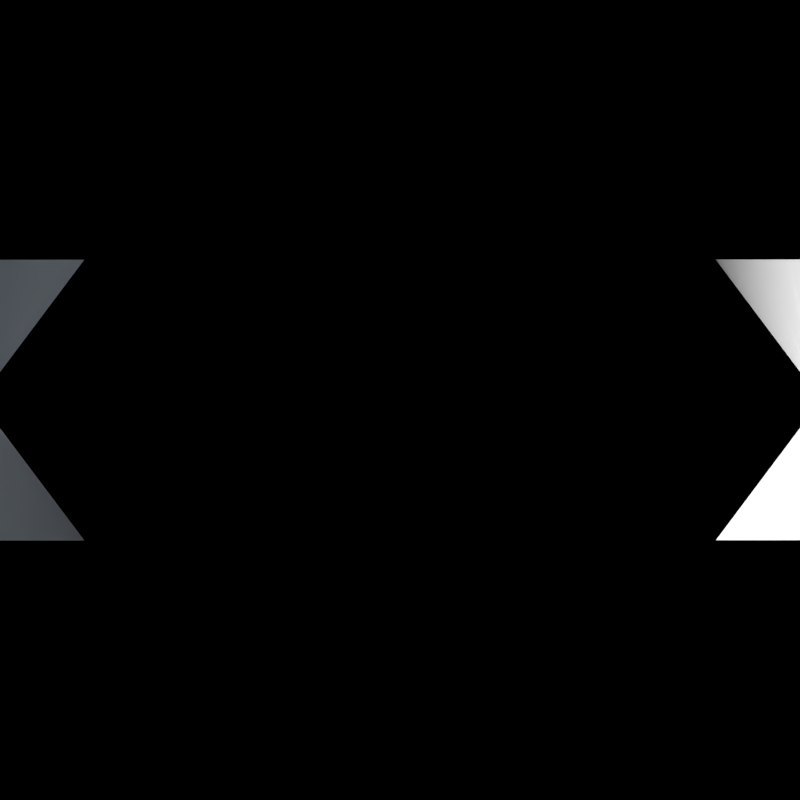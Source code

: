 # Source: Zephyr_Curve.blend  (saved by Blender 2.93.20; exported with 4.5.12 LTS)
import bpy
from mathutils import Matrix  # noqa: F401  (used for matrix-valued properties, if any)

bpy.ops.wm.read_factory_settings(use_empty=True)
scene = bpy.context.scene
scene.name = 'Scene'

# ---- collections
col_front_camera = bpy.data.collections.new('Front Camera'); scene.collection.children.link(col_front_camera)
col_rear_camera = bpy.data.collections.new('Rear Camera'); scene.collection.children.link(col_rear_camera)
col_top_camera = bpy.data.collections.new('Top Camera'); scene.collection.children.link(col_top_camera)
col_nova_camera = bpy.data.collections.new('Nova Camera'); scene.collection.children.link(col_nova_camera)
col_target_camera = bpy.data.collections.new('Target Camera'); scene.collection.children.link(col_target_camera)
col_ship = bpy.data.collections.new('Ship'); scene.collection.children.link(col_ship)

# ---- world
world_world = bpy.data.worlds.new('World'); scene.world = world_world
world_world.color = (0.0, 0.0, 0.0)
world_world.use_sun_shadow = False
world_world.sun_shadow_jitter_overblur = 0.0
world_world.cycles.sampling_method = 'NONE'
world_world.cycles.sample_map_resolution = 256

# ---- cameras
cam_camera_007 = bpy.data.cameras.new('Camera.007')
cam_camera_007.clip_end = 100.0
cam_camera_007.lens = 237.0
cam_camera_007.sensor_width = 32.0
cam_camera_007.sensor_height = 18.0
cam_camera_007.ortho_scale = 24.0
cam_camera_007.display_size = 2.0
cam_camera_007.show_composition_thirds = True
cam_camera_007.dof.focus_distance = 0.0
cam_camera_003 = bpy.data.cameras.new('Camera.003')
cam_camera_003.clip_end = 100.0
cam_camera_003.lens = 237.0
cam_camera_003.sensor_width = 32.0
cam_camera_003.sensor_height = 18.0
cam_camera_003.ortho_scale = 24.0
cam_camera_003.display_size = 2.0
cam_camera_003.show_composition_thirds = True
cam_camera_003.dof.focus_distance = 0.0
cam_camera_005 = bpy.data.cameras.new('Camera.005')
cam_camera_005.type = 'ORTHO'
cam_camera_005.clip_end = 100.0
cam_camera_005.lens = 170.0
cam_camera_005.sensor_width = 32.0
cam_camera_005.sensor_height = 18.0
cam_camera_005.ortho_scale = 5.7
cam_camera_005.show_composition_thirds = True
cam_camera_005.dof.focus_distance = 0.0
cam_camera_006 = bpy.data.cameras.new('Camera.006')
cam_camera_006.clip_end = 100.0
cam_camera_006.lens = 170.0
cam_camera_006.sensor_width = 32.0
cam_camera_006.sensor_height = 18.0
cam_camera_006.ortho_scale = 5.7
cam_camera_006.show_composition_thirds = True
cam_camera_006.dof.focus_distance = 0.0
cam_camera_010 = bpy.data.cameras.new('Camera.010')
cam_camera_010.clip_end = 100.0
cam_camera_010.lens = 79.0
cam_camera_010.sensor_width = 32.0
cam_camera_010.sensor_height = 18.0
cam_camera_010.ortho_scale = 12.94
cam_camera_010.show_composition_thirds = True
cam_camera_010.dof.focus_distance = 0.0
cam_camera_009 = bpy.data.cameras.new('Camera.009')
cam_camera_009.type = 'ORTHO'
cam_camera_009.clip_end = 100.0
cam_camera_009.lens = 170.0
cam_camera_009.sensor_width = 32.0
cam_camera_009.sensor_height = 18.0
cam_camera_009.ortho_scale = 18.24
cam_camera_009.show_composition_thirds = True
cam_camera_009.dof.focus_distance = 0.0
cam_camera_004 = bpy.data.cameras.new('Camera.004')
cam_camera_004.clip_end = 100.0
cam_camera_004.lens = 170.0
cam_camera_004.sensor_width = 32.0
cam_camera_004.sensor_height = 18.0
cam_camera_004.ortho_scale = 12.0
cam_camera_004.show_composition_thirds = True
cam_camera_004.dof.focus_distance = 0.0
cam_camera_015 = bpy.data.cameras.new('Camera.015')
cam_camera_015.type = 'ORTHO'
cam_camera_015.clip_end = 100.0
cam_camera_015.lens = 118.0
cam_camera_015.sensor_width = 32.0
cam_camera_015.sensor_height = 18.0
cam_camera_015.ortho_scale = 4.6
cam_camera_015.display_size = 2.0
cam_camera_015.show_composition_thirds = True
cam_camera_015.dof.focus_distance = 0.0
cam_camera_014 = bpy.data.cameras.new('Camera.014')
cam_camera_014.type = 'ORTHO'
cam_camera_014.clip_end = 100.0
cam_camera_014.lens = 118.0
cam_camera_014.sensor_width = 32.0
cam_camera_014.sensor_height = 18.0
cam_camera_014.ortho_scale = 3.5
cam_camera_014.display_size = 2.0
cam_camera_014.show_composition_thirds = True
cam_camera_014.dof.focus_distance = 0.0

# ---- lights
light_point_004 = bpy.data.lights.new('Point.004', 'POINT')
light_point_004.color = (0.7187, 0.8527, 1.0)
light_point_004.transmission_factor = 0.0
light_point_004.energy = 2000.0
light_point_004.shadow_buffer_clip_start = 0.5
light_point_004.shadow_soft_size = 0.1
light_point_004.use_absolute_resolution = True
light_point_004.cycles.use_multiple_importance_sampling = False
light_sun_005 = bpy.data.lights.new('Sun.005', 'SUN')
light_sun_005.transmission_factor = 0.0
light_sun_005.angle = 0.1993
light_sun_005.energy = 5.0
light_sun_005.shadow_buffer_clip_start = 0.5
light_sun_005.shadow_soft_size = 0.1
light_sun_005.shadow_cascade_max_distance = 1000.0
light_sun_005.cycles.use_multiple_importance_sampling = False
light_point_001 = bpy.data.lights.new('Point.001', 'POINT')
light_point_001.color = (0.7187, 0.8527, 1.0)
light_point_001.transmission_factor = 0.0
light_point_001.energy = 2000.0
light_point_001.shadow_buffer_clip_start = 0.5
light_point_001.shadow_soft_size = 0.1
light_point_001.use_absolute_resolution = True
light_point_001.cycles.use_multiple_importance_sampling = False
light_sun_001 = bpy.data.lights.new('Sun.001', 'SUN')
light_sun_001.transmission_factor = 0.0
light_sun_001.angle = 0.1993
light_sun_001.energy = 5.0
light_sun_001.shadow_buffer_clip_start = 0.5
light_sun_001.shadow_soft_size = 0.1
light_sun_001.shadow_cascade_max_distance = 1000.0
light_sun_001.cycles.use_multiple_importance_sampling = False
light_point_005 = bpy.data.lights.new('Point.005', 'POINT')
light_point_005.color = (0.7187, 0.8527, 1.0)
light_point_005.transmission_factor = 0.0
light_point_005.energy = 2000.0
light_point_005.shadow_buffer_clip_start = 0.5
light_point_005.shadow_soft_size = 0.1
light_point_005.use_absolute_resolution = True
light_point_005.cycles.use_multiple_importance_sampling = False
light_sun_006 = bpy.data.lights.new('Sun.006', 'SUN')
light_sun_006.transmission_factor = 0.0
light_sun_006.angle = 0.1993
light_sun_006.energy = 5.0
light_sun_006.shadow_buffer_clip_start = 0.5
light_sun_006.shadow_soft_size = 0.1
light_sun_006.shadow_cascade_max_distance = 1000.0
light_sun_006.cycles.use_multiple_importance_sampling = False
light_point_003 = bpy.data.lights.new('Point.003', 'POINT')
light_point_003.color = (0.7187, 0.8527, 1.0)
light_point_003.transmission_factor = 0.0
light_point_003.energy = 2000.0
light_point_003.shadow_buffer_clip_start = 0.5
light_point_003.shadow_soft_size = 0.1
light_point_003.use_absolute_resolution = True
light_point_003.cycles.use_multiple_importance_sampling = False
light_sun_007 = bpy.data.lights.new('Sun.007', 'SUN')
light_sun_007.transmission_factor = 0.0
light_sun_007.angle = 0.1993
light_sun_007.energy = 5.0
light_sun_007.shadow_buffer_clip_start = 0.5
light_sun_007.shadow_soft_size = 0.1
light_sun_007.shadow_cascade_max_distance = 1000.0
light_sun_007.cycles.use_multiple_importance_sampling = False
light_sun_002 = bpy.data.lights.new('Sun.002', 'SUN')
light_sun_002.transmission_factor = 0.0
light_sun_002.angle = 0.1993
light_sun_002.energy = 5.0
light_sun_002.shadow_buffer_clip_start = 0.5
light_sun_002.shadow_soft_size = 0.1
light_sun_002.shadow_cascade_max_distance = 1000.0
light_sun_002.cycles.use_multiple_importance_sampling = False
light_area_001 = bpy.data.lights.new('Area.001', 'AREA')
light_area_001.transmission_factor = 0.0
light_area_001.energy = 785.4
light_area_001.shadow_soft_size = 6.261
light_area_001.use_absolute_resolution = True
light_area_001.shape = 'RECTANGLE'
light_area_001.size = 6.261
light_area_001.size_y = 25.4

# ---- meshes
me_beziercurve_002 = bpy.data.meshes.new('BezierCurve.002')
me_beziercurve_002.from_pydata([(0.0, 1.0, 1.0), (-0.2292, 1.0, 0.8652), (-0.4167, 1.0, 0.713), (-0.5625, 1.0, 0.5469), (-0.6667, 1.0, 0.3704), (-0.7292, 1.0, 0.1869), (-0.75, 1.0, -2.98e-08), (-0.7292, 1.0, -0.1869), (-0.6667, 1.0, -0.3704), (-0.5625, 1.0, -0.5469), (-0.4167, 1.0, -0.713), (-0.2292, 1.0, -0.8652), (0.0, 1.0, -1.0), (0.0, 0.0, 1.0), (0.0, 0.0, 0.8652), (0.0, 0.0, 0.713), (0.0, 0.0, 0.5469), (0.0, 0.0, 0.3704), (0.0, 0.0, 0.1869), (0.0, 0.0, 0.0), (0.0, 0.0, -0.1869), (0.0, 0.0, -0.3704), (0.0, 0.0, -0.5469), (0.0, 0.0, -0.713), (0.0, 0.0, -0.8652), (0.0, 0.0, -1.0)], [], [(1, 0, 13, 14), (12, 11, 24, 25), (14, 15, 2, 1), (15, 16, 3, 2), (16, 17, 4, 3), (17, 18, 5, 4), (18, 19, 6, 5), (19, 20, 7, 6), (20, 21, 8, 7), (21, 22, 9, 8), (22, 23, 10, 9), (23, 24, 11, 10)])
me_beziercurve_002.polygons.foreach_set('use_smooth', [True] * 12)
me_beziercurve_002.use_remesh_fix_poles = True
me_beziercurve_002.use_remesh_preserve_attributes = False
me_beziercurve_002.update()

# ---- curves / text
cu_beziercurve = bpy.data.curves.new('BezierCurve', 'CURVE')
cu_beziercurve.dimensions = '3D'
_sp = cu_beziercurve.splines.new('BEZIER'); _sp.bezier_points.add(1)
_sp.bezier_points.foreach_set('co', [0.0, 0.0, 1.0, 0.0, 0.0, -1.0])
_sp.bezier_points.foreach_set('handle_left', [0.0, -0.6325, 1.316, 0.0, 1.0, -0.5])
_sp.bezier_points.foreach_set('handle_right', [0.0, 1.0, 0.5, 0.0, -0.8944, -1.447])
for _p, _l, _r in zip(_sp.bezier_points, ['ALIGNED', 'ALIGNED'], ['ALIGNED', 'ALIGNED']): _p.handle_left_type = _l; _p.handle_right_type = _r
_sp.order_u = 0
_sp.order_v = 0
cu_beziercurve.use_path = True
cu_beziercurve.fill_mode = 'FULL'
cu_beziercurve_001 = bpy.data.curves.new('BezierCurve.001', 'CURVE')
cu_beziercurve_001.dimensions = '3D'
_sp = cu_beziercurve_001.splines.new('BEZIER'); _sp.bezier_points.add(1)
_sp.bezier_points.foreach_set('co', [0.0, 0.0, 1.0, 0.0, 0.0, -1.0])
_sp.bezier_points.foreach_set('handle_left', [-9.774e-09, -0.2236, 1.447, 1.093e-08, 0.25, -0.5])
_sp.bezier_points.foreach_set('handle_right', [1.093e-08, 0.25, 0.5, -1.955e-08, -0.4472, -1.894])
for _p, _l, _r in zip(_sp.bezier_points, ['ALIGNED', 'ALIGNED'], ['ALIGNED', 'ALIGNED']): _p.handle_left_type = _l; _p.handle_right_type = _r
_sp.order_u = 0
_sp.order_v = 0
cu_beziercurve_001.use_path = True
cu_beziercurve_001.fill_mode = 'FULL'

# ---- objects
ob_zephyr = bpy.data.objects.new('Zephyr', None)
ob_front_point = bpy.data.objects.new('Front Point', light_point_004)
ob_front = bpy.data.objects.new('Front', cam_camera_007)
ob_front_sun = bpy.data.objects.new('Front Sun', light_sun_005)
ob_rear_point = bpy.data.objects.new('Rear Point', light_point_001)
ob_rear = bpy.data.objects.new('Rear', cam_camera_003)
ob_rear_sun = bpy.data.objects.new('Rear Sun', light_sun_001)
ob_top_point = bpy.data.objects.new('Top Point', light_point_005)
ob_ship_top = bpy.data.objects.new('Ship Top', cam_camera_005)
ob_top_sun = bpy.data.objects.new('Top Sun', light_sun_006)
ob_showcase = bpy.data.objects.new('Showcase', cam_camera_006)
ob_evc_hail = bpy.data.objects.new('EVC hail', cam_camera_010)
ob_nova_target = bpy.data.objects.new('Nova Target', cam_camera_009)
ob_nova_point = bpy.data.objects.new('Nova Point', light_point_003)
ob_nova_camera = bpy.data.objects.new('Nova Camera', cam_camera_004)
ob_nova_sun = bpy.data.objects.new('Nova Sun', light_sun_007)
ob_front_002 = bpy.data.objects.new('Front.002', cam_camera_015)
ob_side_001 = bpy.data.objects.new('Side.001', cam_camera_014)
ob_target_sun = bpy.data.objects.new('Target Sun', light_sun_002)
ob_area = bpy.data.objects.new('Area', light_area_001)
ob_beziercurve = bpy.data.objects.new('BezierCurve', cu_beziercurve)
ob_beziercurve_001 = bpy.data.objects.new('BezierCurve.001', cu_beziercurve_001)
ob_beziercurve_002 = bpy.data.objects.new('BezierCurve.002', me_beziercurve_002)

# ---- transforms, parenting, visibility, modifiers, constraints
ob_zephyr.location = (0.0, 0.0, 0.0)
ob_zephyr.scale = (10.0, 10.0, 10.0)
ob_zephyr.empty_display_type = 'SINGLE_ARROW'
ob_front_point.location = (15.88, 3.4, 11.79)
ob_front_point.rotation_euler = (0.0, 0.0, -3.639)
ob_front_point.lineart.crease_threshold = 0.0
ob_front.location = (13.1, -22.0, 18.11)
ob_front.rotation_euler = (0.9599, -0.0, 0.5503)
ob_front.lineart.crease_threshold = 0.0
ob_front_sun.location = (4.277, -19.38, 18.0)
ob_front_sun.rotation_euler = (0.0, 0.9599, -1.893)
ob_front_sun.lineart.crease_threshold = 0.0
ob_rear_point.location = (-15.88, -3.4, 11.79)
ob_rear_point.rotation_euler = (0.0, -0.0, -6.78)
ob_rear_point.lineart.crease_threshold = 0.0
ob_rear.location = (-13.1, 22.0, 18.11)
ob_rear.rotation_euler = (0.9599, -0.0, -2.591)
ob_rear.lineart.crease_threshold = 0.0
ob_rear_sun.location = (-4.277, 19.38, 18.0)
ob_rear_sun.rotation_euler = (0.0, 0.9599, -5.035)
ob_rear_sun.lineart.crease_threshold = 0.0
ob_top_point.location = (-12.34, 10.56, 11.79)
ob_top_point.rotation_euler = (0.0, -0.0, -3.142)
ob_top_point.scale = (-1.0, 1.0, 1.0)
ob_top_point.lineart.crease_threshold = 0.0
ob_ship_top.location = (0.0, 0.0, 30.0)
ob_ship_top.rotation_euler = (0.0, -0.0, -3.142)
ob_ship_top.lock_rotations_4d = False
ob_ship_top.empty_display_type = 'ARROWS'
ob_ship_top.color = (0.0, 0.0, 0.0, 0.0)
ob_ship_top.display_type = 'WIRE'
ob_ship_top.lineart.crease_threshold = 0.0
ob_top_sun.location = (15.0, -13.0, 18.0)
ob_top_sun.rotation_euler = (2.079e-08, 1.134, -0.8727)
ob_top_sun.scale = (1.0, -1.0, 1.0)
ob_top_sun.lineart.crease_threshold = 0.0
ob_showcase.location = (0.0, 0.0, 30.0)
ob_showcase.rotation_euler = (0.0, -0.0, -3.142)
ob_showcase.lock_rotations_4d = False
ob_showcase.empty_display_type = 'ARROWS'
ob_showcase.color = (0.0, 0.0, 0.0, 0.0)
ob_showcase.display_type = 'WIRE'
ob_showcase.lineart.crease_threshold = 0.0
ob_evc_hail.location = (0.0, -28.2, 15.0)
ob_evc_hail.rotation_euler = (1.047, -0.0, 0.0)
ob_evc_hail.lock_rotations_4d = False
ob_evc_hail.empty_display_type = 'ARROWS'
ob_evc_hail.color = (0.0, 0.0, 0.0, 0.0)
ob_evc_hail.display_type = 'WIRE'
ob_evc_hail.lineart.crease_threshold = 0.0
ob_nova_target.location = (15.0, -15.0, 21.81)
ob_nova_target.rotation_euler = (0.7854, 4.608e-07, 0.7854)
ob_nova_target.lock_rotations_4d = False
ob_nova_target.empty_display_type = 'ARROWS'
ob_nova_target.color = (0.0, 0.0, 0.0, 0.0)
ob_nova_target.display_type = 'WIRE'
ob_nova_target.lineart.crease_threshold = 0.0
ob_nova_point.location = (-12.34, 10.56, 11.79)
ob_nova_point.rotation_euler = (0.0, -0.0, 3.142)
ob_nova_point.scale = (-1.0, 1.0, 1.0)
ob_nova_point.lineart.crease_threshold = 0.0
ob_nova_camera.location = (1.855e-06, 21.21, 21.21)
ob_nova_camera.rotation_euler = (0.7854, 2.135e-07, 3.142)
ob_nova_camera.lock_rotations_4d = False
ob_nova_camera.empty_display_type = 'ARROWS'
ob_nova_camera.color = (0.0, 0.0, 0.0, 0.0)
ob_nova_camera.display_type = 'WIRE'
ob_nova_camera.lineart.crease_threshold = 0.0
ob_nova_sun.location = (15.0, -13.0, 18.0)
ob_nova_sun.rotation_euler = (2.079e-08, 1.134, -0.8727)
ob_nova_sun.scale = (1.0, -1.0, 1.0)
ob_nova_sun.lineart.crease_threshold = 0.0
ob_front_002.location = (0.0, -30.46, 0.0)
ob_front_002.rotation_euler = (1.571, 3.609e-07, -4.768e-07)
ob_front_002.lineart.crease_threshold = 0.0
ob_side_001.location = (30.46, 0.0, 0.0)
ob_side_001.rotation_euler = (1.571, 3.609e-07, 1.571)
ob_side_001.lineart.crease_threshold = 0.0
ob_target_sun.location = (4.277, -19.38, 18.0)
ob_target_sun.rotation_euler = (0.0, 0.9599, -1.893)
ob_target_sun.lineart.crease_threshold = 0.0
ob_area.location = (15.88, 0.0, 0.0)
ob_area.rotation_euler = (-0.0, 1.571, 0.0)
ob_area.lineart.crease_threshold = 0.0
ob_beziercurve.location = (3.0, 1.0, 0.0)
ob_beziercurve.rotation_euler = (0.0, -0.0, 1.571)
ob_beziercurve_001.location = (3.0, 0.0, 0.0)
ob_beziercurve_001.rotation_euler = (0.0, -0.0, 1.571)
ob_beziercurve_002.location = (3.0, 0.0, -1.639e-07)
_m = ob_beziercurve_002.modifiers.new('Mirror', 'MIRROR')
_m.use_axis = (False, True, False)
_m = ob_beziercurve_002.modifiers.new('Mirror.001', 'MIRROR')
_m.mirror_object = ob_zephyr

# ---- collection membership
scene.collection.objects.link(ob_zephyr)
col_front_camera.objects.link(ob_front_point)
col_front_camera.objects.link(ob_front)
col_front_camera.objects.link(ob_front_sun)
col_rear_camera.objects.link(ob_rear_point)
col_rear_camera.objects.link(ob_rear)
col_rear_camera.objects.link(ob_rear_sun)
col_top_camera.objects.link(ob_top_point)
col_top_camera.objects.link(ob_ship_top)
col_top_camera.objects.link(ob_top_sun)
col_top_camera.objects.link(ob_showcase)
col_top_camera.objects.link(ob_evc_hail)
col_top_camera.objects.link(ob_nova_target)
col_nova_camera.objects.link(ob_nova_point)
col_nova_camera.objects.link(ob_nova_camera)
col_nova_camera.objects.link(ob_nova_sun)
col_target_camera.objects.link(ob_front_002)
col_target_camera.objects.link(ob_side_001)
col_target_camera.objects.link(ob_target_sun)
col_target_camera.objects.link(ob_area)
col_ship.objects.link(ob_beziercurve)
col_ship.objects.link(ob_beziercurve_001)
col_ship.objects.link(ob_beziercurve_002)
def _layer_coll(name, lc=None):
    lc = lc or bpy.context.view_layer.layer_collection
    for c in lc.children:
        if c.name == name: return c
        r = _layer_coll(name, c)
        if r: return r
_layer_coll('Front Camera').exclude = True
_layer_coll('Rear Camera').exclude = True
_layer_coll('Nova Camera').exclude = True
_layer_coll('Target Camera').exclude = True

# ---- scene / render settings (as saved in the file)
scene.camera = ob_ship_top
scene.frame_start = 0; scene.frame_end = 71; scene.frame_set(0)
scene.render.engine = 'BLENDER_EEVEE_NEXT'
scene.render.image_settings.compression = 90
scene.render.resolution_x = 800
scene.render.resolution_y = 800
scene.render.dither_intensity = 0.0
scene.render.film_transparent = True
scene.render.use_freestyle = True
scene.cycles.samples = 96
scene.cycles.sampling_pattern = 'TABULATED_SOBOL'
scene.cycles.light_sampling_threshold = 0.0
scene.cycles.use_adaptive_sampling = False
scene.cycles.use_light_tree = False
scene.cycles.blur_glossy = 0.0
scene.cycles.volume_bounces = 1
scene.cycles.pixel_filter_type = 'GAUSSIAN'
scene.cycles.sample_clamp_indirect = 0.0
scene.eevee.taa_samples = 64
scene.eevee.use_gtao = True
scene.eevee.gtao_distance = 0.5
scene.eevee.use_raytracing = True
scene.view_settings.view_transform = 'Standard'
bpy.context.view_layer.update()
